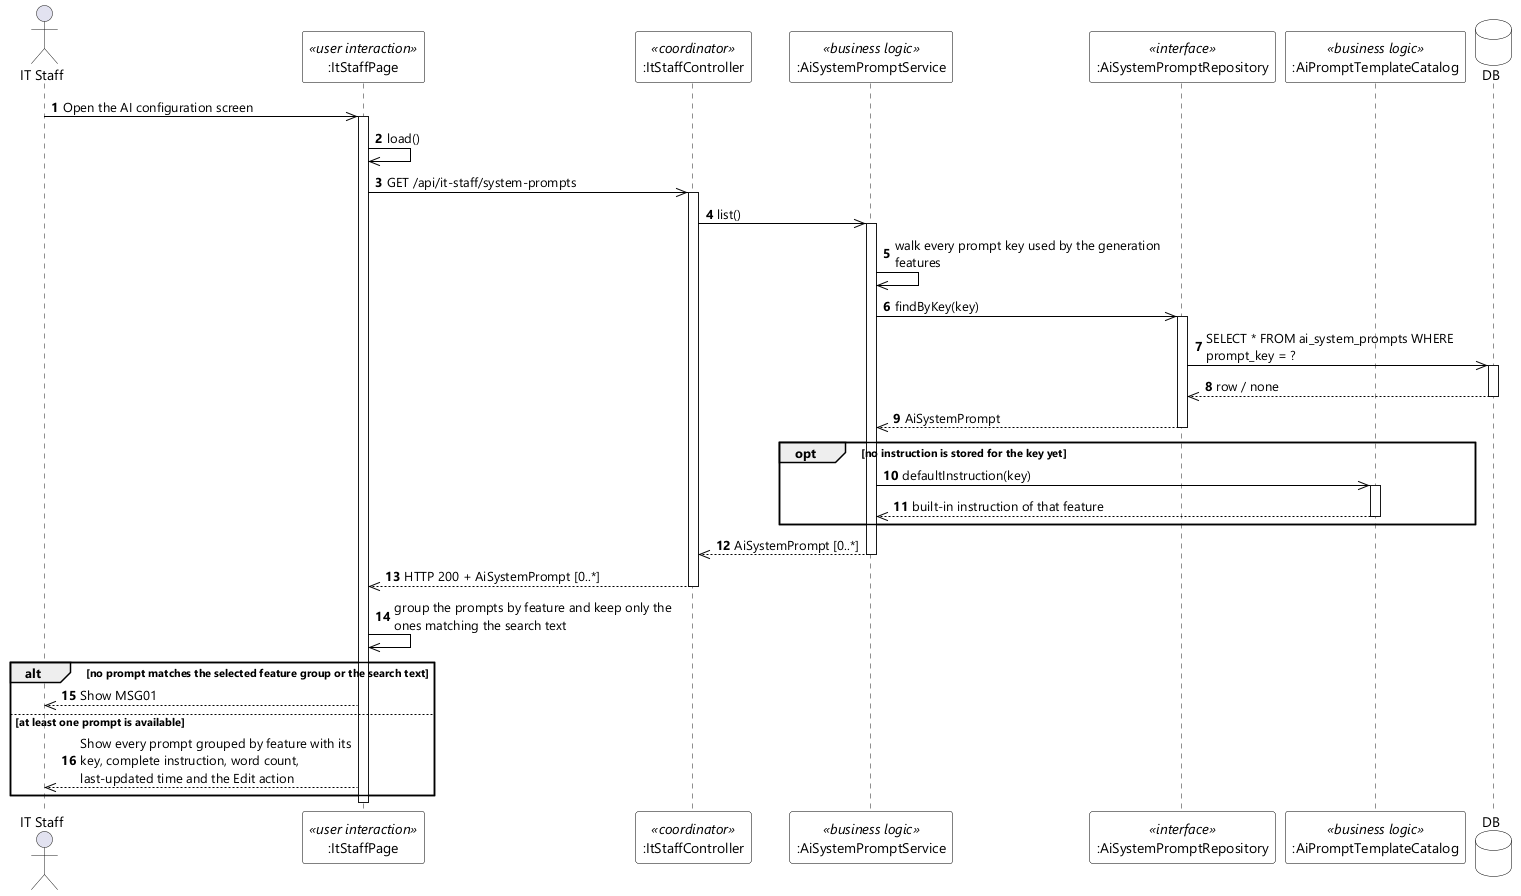

The diagram above was rendered by PlantUML. Its source (embedded in the PNG):
@startuml UC-100 View System Prompts - Sequence Diagram (stereo)
skinparamlocked dpi 96
skinparam defaultFontName "Segoe UI"
skinparam shadowing false
skinparam ParticipantBackgroundColor #FFFFFF
skinparam ParticipantBorderColor #000000
skinparam DatabaseBackgroundColor #FFFFFF
skinparam DatabaseBorderColor #000000
skinparam ArrowColor #000000
skinparam sequenceMessageAlign left
skinparam maxMessageSize 280

actor "IT Staff" as STAFF
participant ":ItStaffPage" as UI <<user interaction>>
participant ":ItStaffController" as CTL <<coordinator>>
participant ":AiSystemPromptService" as SVC <<business logic>>
participant ":AiSystemPromptRepository" as REPO <<interface>>
participant ":AiPromptTemplateCatalog" as CATALOG <<business logic>>
database DB

autonumber
STAFF ->> UI : Open the AI configuration screen
activate UI
UI ->> UI : load()
UI ->> CTL : GET /api/it-staff/system-prompts
activate CTL
CTL ->> SVC : list()
activate SVC
SVC ->> SVC : walk every prompt key used by the generation features
SVC ->> REPO : findByKey(key)
activate REPO
REPO ->> DB : SELECT * FROM ai_system_prompts WHERE prompt_key = ?
activate DB
DB -->> REPO : row / none
deactivate DB
REPO -->> SVC : AiSystemPrompt
deactivate REPO

opt no instruction is stored for the key yet
  SVC ->> CATALOG : defaultInstruction(key)
  activate CATALOG
  CATALOG -->> SVC : built-in instruction of that feature
  deactivate CATALOG
end

SVC -->> CTL : AiSystemPrompt [0..*]
deactivate SVC
CTL -->> UI : HTTP 200 + AiSystemPrompt [0..*]
deactivate CTL
UI ->> UI : group the prompts by feature and keep only the ones matching the search text

alt no prompt matches the selected feature group or the search text
  UI -->> STAFF : Show MSG01
else at least one prompt is available
  UI -->> STAFF : Show every prompt grouped by feature with its key, complete instruction, word count, last-updated time and the Edit action
end
deactivate UI
@enduml